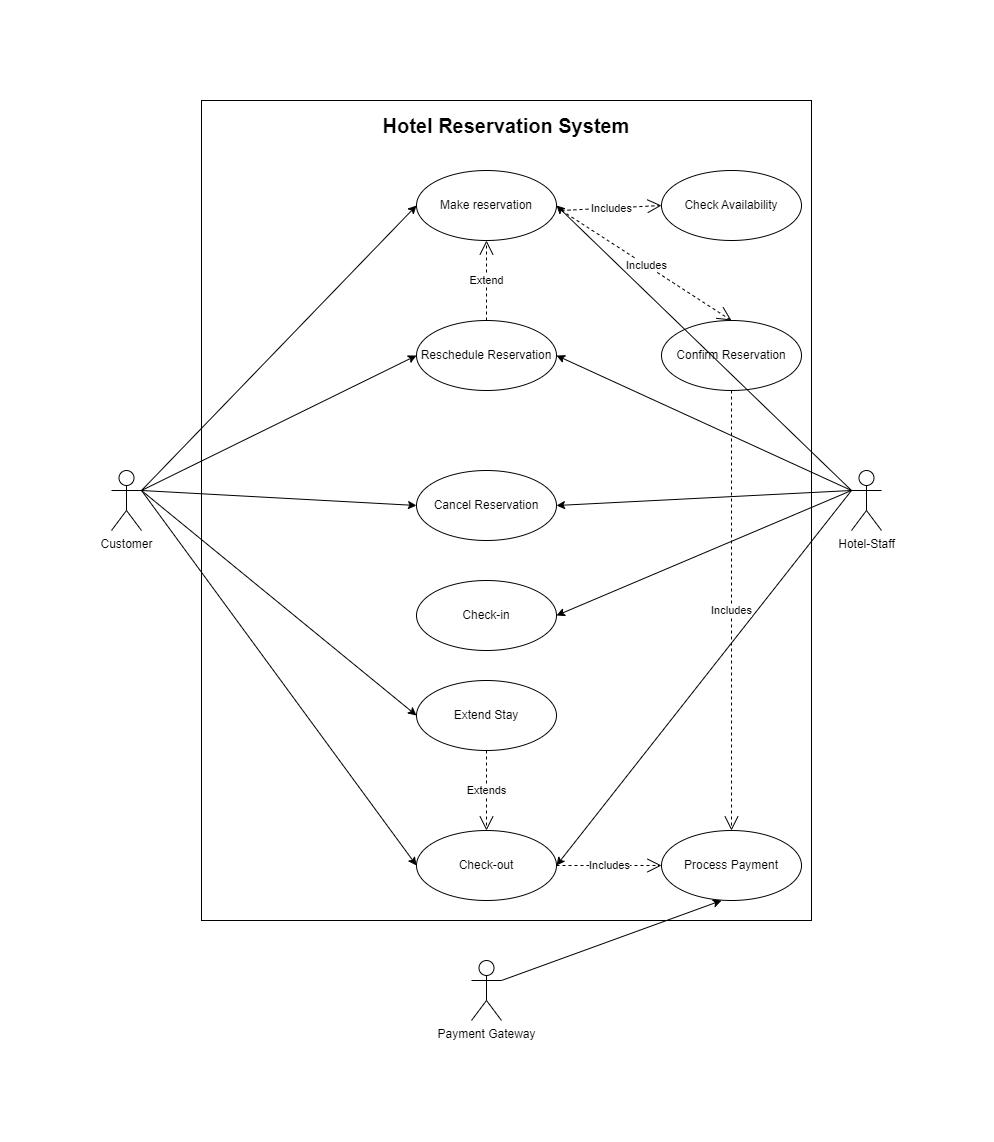

The diagram above was exported from draw.io. Its source (the exported page's mxGraphModel, read from the mxfile embedded in the PNG):
<mxGraphModel dx="2284" dy="780" grid="1" gridSize="10" guides="1" tooltips="1" connect="1" arrows="1" fold="1" page="1" pageScale="1" pageWidth="850" pageHeight="1100" math="0" shadow="0">
  <root>
    <mxCell id="0" />
    <mxCell id="1" parent="0" />
    <mxCell id="jY8fGAEPLQqWQ6vyrMYp-3" value="Customer" style="shape=umlActor;verticalLabelPosition=bottom;verticalAlign=top;html=1;" vertex="1" parent="1">
      <mxGeometry x="-10" y="440" width="30" height="60" as="geometry" />
    </mxCell>
    <mxCell id="jY8fGAEPLQqWQ6vyrMYp-4" value="" style="html=1;whiteSpace=wrap;" vertex="1" parent="1">
      <mxGeometry x="80" y="70" width="610" height="820" as="geometry" />
    </mxCell>
    <mxCell id="jY8fGAEPLQqWQ6vyrMYp-5" value="&lt;b&gt;&lt;font style=&quot;font-size: 20px;&quot;&gt;Hotel Reservation System&lt;/font&gt;&lt;/b&gt;" style="text;html=1;align=center;verticalAlign=middle;whiteSpace=wrap;rounded=0;" vertex="1" parent="1">
      <mxGeometry x="221.25" y="80" width="327.5" height="30" as="geometry" />
    </mxCell>
    <mxCell id="jY8fGAEPLQqWQ6vyrMYp-6" value="Hotel-Staff" style="shape=umlActor;verticalLabelPosition=bottom;verticalAlign=top;html=1;outlineConnect=0;" vertex="1" parent="1">
      <mxGeometry x="730" y="440" width="30" height="60" as="geometry" />
    </mxCell>
    <mxCell id="jY8fGAEPLQqWQ6vyrMYp-7" value="Make reservation" style="ellipse;whiteSpace=wrap;html=1;" vertex="1" parent="1">
      <mxGeometry x="295" y="140" width="140" height="70" as="geometry" />
    </mxCell>
    <mxCell id="jY8fGAEPLQqWQ6vyrMYp-8" value="Check Availability" style="ellipse;whiteSpace=wrap;html=1;" vertex="1" parent="1">
      <mxGeometry x="540" y="140" width="140" height="70" as="geometry" />
    </mxCell>
    <mxCell id="jY8fGAEPLQqWQ6vyrMYp-9" value="Confirm Reservation" style="ellipse;whiteSpace=wrap;html=1;" vertex="1" parent="1">
      <mxGeometry x="540" y="290" width="140" height="70" as="geometry" />
    </mxCell>
    <mxCell id="jY8fGAEPLQqWQ6vyrMYp-10" value="Cancel Reservation" style="ellipse;whiteSpace=wrap;html=1;" vertex="1" parent="1">
      <mxGeometry x="295" y="440" width="140" height="70" as="geometry" />
    </mxCell>
    <mxCell id="jY8fGAEPLQqWQ6vyrMYp-11" value="Reschedule Reservation" style="ellipse;whiteSpace=wrap;html=1;" vertex="1" parent="1">
      <mxGeometry x="295" y="290" width="140" height="70" as="geometry" />
    </mxCell>
    <mxCell id="jY8fGAEPLQqWQ6vyrMYp-12" value="Check-in" style="ellipse;whiteSpace=wrap;html=1;" vertex="1" parent="1">
      <mxGeometry x="295" y="550" width="140" height="70" as="geometry" />
    </mxCell>
    <mxCell id="jY8fGAEPLQqWQ6vyrMYp-13" value="Check-out" style="ellipse;whiteSpace=wrap;html=1;" vertex="1" parent="1">
      <mxGeometry x="295" y="800" width="140" height="70" as="geometry" />
    </mxCell>
    <mxCell id="jY8fGAEPLQqWQ6vyrMYp-15" value="" style="endArrow=classic;html=1;rounded=0;entryX=0;entryY=0.5;entryDx=0;entryDy=0;exitX=1;exitY=0.3333333333333333;exitDx=0;exitDy=0;exitPerimeter=0;" edge="1" parent="1" source="jY8fGAEPLQqWQ6vyrMYp-3" target="jY8fGAEPLQqWQ6vyrMYp-7">
      <mxGeometry width="50" height="50" relative="1" as="geometry">
        <mxPoint x="100" y="200" as="sourcePoint" />
        <mxPoint x="150" y="150" as="targetPoint" />
      </mxGeometry>
    </mxCell>
    <mxCell id="jY8fGAEPLQqWQ6vyrMYp-16" value="Payment Gateway" style="shape=umlActor;verticalLabelPosition=bottom;verticalAlign=top;html=1;" vertex="1" parent="1">
      <mxGeometry x="350" y="930" width="30" height="60" as="geometry" />
    </mxCell>
    <mxCell id="jY8fGAEPLQqWQ6vyrMYp-17" value="" style="endArrow=classic;html=1;rounded=0;entryX=1;entryY=0.5;entryDx=0;entryDy=0;exitX=0;exitY=0.3333333333333333;exitDx=0;exitDy=0;exitPerimeter=0;" edge="1" parent="1" source="jY8fGAEPLQqWQ6vyrMYp-6" target="jY8fGAEPLQqWQ6vyrMYp-7">
      <mxGeometry width="50" height="50" relative="1" as="geometry">
        <mxPoint x="700" y="460" as="sourcePoint" />
        <mxPoint x="670" y="350" as="targetPoint" />
      </mxGeometry>
    </mxCell>
    <mxCell id="jY8fGAEPLQqWQ6vyrMYp-18" value="" style="endArrow=classic;html=1;rounded=0;entryX=0;entryY=0.5;entryDx=0;entryDy=0;exitX=1;exitY=0.3333333333333333;exitDx=0;exitDy=0;exitPerimeter=0;" edge="1" parent="1" source="jY8fGAEPLQqWQ6vyrMYp-3" target="jY8fGAEPLQqWQ6vyrMYp-10">
      <mxGeometry width="50" height="50" relative="1" as="geometry">
        <mxPoint x="70" y="460" as="sourcePoint" />
        <mxPoint x="190" y="390" as="targetPoint" />
      </mxGeometry>
    </mxCell>
    <mxCell id="jY8fGAEPLQqWQ6vyrMYp-19" value="" style="endArrow=classic;html=1;rounded=0;entryX=1;entryY=0.5;entryDx=0;entryDy=0;exitX=0;exitY=0.3333333333333333;exitDx=0;exitDy=0;exitPerimeter=0;" edge="1" parent="1" source="jY8fGAEPLQqWQ6vyrMYp-6" target="jY8fGAEPLQqWQ6vyrMYp-10">
      <mxGeometry width="50" height="50" relative="1" as="geometry">
        <mxPoint x="700" y="460" as="sourcePoint" />
        <mxPoint x="560" y="230" as="targetPoint" />
      </mxGeometry>
    </mxCell>
    <mxCell id="jY8fGAEPLQqWQ6vyrMYp-20" value="" style="endArrow=classic;html=1;rounded=0;exitX=1;exitY=0.3333333333333333;exitDx=0;exitDy=0;exitPerimeter=0;entryX=0;entryY=0.5;entryDx=0;entryDy=0;" edge="1" parent="1" source="jY8fGAEPLQqWQ6vyrMYp-3" target="jY8fGAEPLQqWQ6vyrMYp-11">
      <mxGeometry width="50" height="50" relative="1" as="geometry">
        <mxPoint x="510" y="380" as="sourcePoint" />
        <mxPoint x="560" y="330" as="targetPoint" />
      </mxGeometry>
    </mxCell>
    <mxCell id="jY8fGAEPLQqWQ6vyrMYp-21" value="" style="endArrow=classic;html=1;rounded=0;exitX=0;exitY=0.3333333333333333;exitDx=0;exitDy=0;exitPerimeter=0;entryX=1;entryY=0.5;entryDx=0;entryDy=0;" edge="1" parent="1" source="jY8fGAEPLQqWQ6vyrMYp-6" target="jY8fGAEPLQqWQ6vyrMYp-11">
      <mxGeometry width="50" height="50" relative="1" as="geometry">
        <mxPoint x="510" y="380" as="sourcePoint" />
        <mxPoint x="560" y="330" as="targetPoint" />
      </mxGeometry>
    </mxCell>
    <mxCell id="jY8fGAEPLQqWQ6vyrMYp-22" value="" style="endArrow=classic;html=1;rounded=0;exitX=1;exitY=0.3333333333333333;exitDx=0;exitDy=0;exitPerimeter=0;entryX=0;entryY=0.5;entryDx=0;entryDy=0;" edge="1" parent="1" source="jY8fGAEPLQqWQ6vyrMYp-3" target="jY8fGAEPLQqWQ6vyrMYp-13">
      <mxGeometry width="50" height="50" relative="1" as="geometry">
        <mxPoint x="510" y="580" as="sourcePoint" />
        <mxPoint x="560" y="530" as="targetPoint" />
      </mxGeometry>
    </mxCell>
    <mxCell id="jY8fGAEPLQqWQ6vyrMYp-23" value="" style="endArrow=classic;html=1;rounded=0;exitX=0;exitY=0.3333333333333333;exitDx=0;exitDy=0;exitPerimeter=0;entryX=1;entryY=0.5;entryDx=0;entryDy=0;" edge="1" parent="1" source="jY8fGAEPLQqWQ6vyrMYp-6" target="jY8fGAEPLQqWQ6vyrMYp-13">
      <mxGeometry width="50" height="50" relative="1" as="geometry">
        <mxPoint x="510" y="580" as="sourcePoint" />
        <mxPoint x="560" y="530" as="targetPoint" />
      </mxGeometry>
    </mxCell>
    <mxCell id="jY8fGAEPLQqWQ6vyrMYp-25" value="Includes" style="endArrow=open;endSize=12;dashed=1;html=1;rounded=0;entryX=0;entryY=0.5;entryDx=0;entryDy=0;" edge="1" parent="1" target="jY8fGAEPLQqWQ6vyrMYp-8">
      <mxGeometry width="160" relative="1" as="geometry">
        <mxPoint x="440" y="180" as="sourcePoint" />
        <mxPoint x="610" y="560" as="targetPoint" />
      </mxGeometry>
    </mxCell>
    <mxCell id="jY8fGAEPLQqWQ6vyrMYp-26" value="Process Payment" style="ellipse;whiteSpace=wrap;html=1;" vertex="1" parent="1">
      <mxGeometry x="540" y="800" width="140" height="70" as="geometry" />
    </mxCell>
    <mxCell id="jY8fGAEPLQqWQ6vyrMYp-27" value="Includes" style="endArrow=open;endSize=12;dashed=1;html=1;rounded=0;exitX=1;exitY=0.5;exitDx=0;exitDy=0;entryX=0;entryY=0.5;entryDx=0;entryDy=0;" edge="1" parent="1" source="jY8fGAEPLQqWQ6vyrMYp-13" target="jY8fGAEPLQqWQ6vyrMYp-26">
      <mxGeometry width="160" relative="1" as="geometry">
        <mxPoint x="450" y="460" as="sourcePoint" />
        <mxPoint x="610" y="460" as="targetPoint" />
      </mxGeometry>
    </mxCell>
    <mxCell id="jY8fGAEPLQqWQ6vyrMYp-28" value="" style="endArrow=classic;html=1;rounded=0;exitX=1;exitY=0.3333333333333333;exitDx=0;exitDy=0;exitPerimeter=0;entryX=0.429;entryY=1;entryDx=0;entryDy=0;entryPerimeter=0;" edge="1" parent="1" source="jY8fGAEPLQqWQ6vyrMYp-16" target="jY8fGAEPLQqWQ6vyrMYp-26">
      <mxGeometry width="50" height="50" relative="1" as="geometry">
        <mxPoint x="510" y="680" as="sourcePoint" />
        <mxPoint x="560" y="630" as="targetPoint" />
      </mxGeometry>
    </mxCell>
    <mxCell id="jY8fGAEPLQqWQ6vyrMYp-29" value="" style="endArrow=classic;html=1;rounded=0;exitX=0;exitY=0.3333333333333333;exitDx=0;exitDy=0;exitPerimeter=0;entryX=1;entryY=0.5;entryDx=0;entryDy=0;" edge="1" parent="1" source="jY8fGAEPLQqWQ6vyrMYp-6" target="jY8fGAEPLQqWQ6vyrMYp-12">
      <mxGeometry width="50" height="50" relative="1" as="geometry">
        <mxPoint x="510" y="680" as="sourcePoint" />
        <mxPoint x="560" y="630" as="targetPoint" />
      </mxGeometry>
    </mxCell>
    <mxCell id="jY8fGAEPLQqWQ6vyrMYp-30" value="Includes" style="endArrow=open;endSize=12;dashed=1;html=1;rounded=0;exitX=0.5;exitY=1;exitDx=0;exitDy=0;entryX=0.5;entryY=0;entryDx=0;entryDy=0;" edge="1" parent="1" source="jY8fGAEPLQqWQ6vyrMYp-9" target="jY8fGAEPLQqWQ6vyrMYp-26">
      <mxGeometry width="160" relative="1" as="geometry">
        <mxPoint x="450" y="760" as="sourcePoint" />
        <mxPoint x="610" y="760" as="targetPoint" />
      </mxGeometry>
    </mxCell>
    <mxCell id="jY8fGAEPLQqWQ6vyrMYp-31" value="Extend" style="endArrow=open;endSize=12;dashed=1;html=1;rounded=0;exitX=0.5;exitY=0;exitDx=0;exitDy=0;entryX=0.5;entryY=1;entryDx=0;entryDy=0;" edge="1" parent="1" source="jY8fGAEPLQqWQ6vyrMYp-11" target="jY8fGAEPLQqWQ6vyrMYp-7">
      <mxGeometry width="160" relative="1" as="geometry">
        <mxPoint x="450" y="560" as="sourcePoint" />
        <mxPoint x="610" y="560" as="targetPoint" />
        <mxPoint as="offset" />
      </mxGeometry>
    </mxCell>
    <mxCell id="jY8fGAEPLQqWQ6vyrMYp-32" value="Extend Stay" style="ellipse;whiteSpace=wrap;html=1;" vertex="1" parent="1">
      <mxGeometry x="295" y="650" width="140" height="70" as="geometry" />
    </mxCell>
    <mxCell id="jY8fGAEPLQqWQ6vyrMYp-33" value="Extends" style="endArrow=open;endSize=12;dashed=1;html=1;rounded=0;exitX=0.5;exitY=1;exitDx=0;exitDy=0;entryX=0.5;entryY=0;entryDx=0;entryDy=0;" edge="1" parent="1" source="jY8fGAEPLQqWQ6vyrMYp-32" target="jY8fGAEPLQqWQ6vyrMYp-13">
      <mxGeometry width="160" relative="1" as="geometry">
        <mxPoint x="450" y="560" as="sourcePoint" />
        <mxPoint x="610" y="560" as="targetPoint" />
      </mxGeometry>
    </mxCell>
    <mxCell id="jY8fGAEPLQqWQ6vyrMYp-34" value="Includes" style="endArrow=open;endSize=12;dashed=1;html=1;rounded=0;entryX=0.5;entryY=0;entryDx=0;entryDy=0;" edge="1" parent="1" target="jY8fGAEPLQqWQ6vyrMYp-9">
      <mxGeometry width="160" relative="1" as="geometry">
        <mxPoint x="440" y="180" as="sourcePoint" />
        <mxPoint x="560" y="185" as="targetPoint" />
      </mxGeometry>
    </mxCell>
    <mxCell id="jY8fGAEPLQqWQ6vyrMYp-35" value="" style="endArrow=classic;html=1;rounded=0;exitX=1;exitY=0.3333333333333333;exitDx=0;exitDy=0;exitPerimeter=0;entryX=0;entryY=0.5;entryDx=0;entryDy=0;" edge="1" parent="1" source="jY8fGAEPLQqWQ6vyrMYp-3" target="jY8fGAEPLQqWQ6vyrMYp-32">
      <mxGeometry width="50" height="50" relative="1" as="geometry">
        <mxPoint x="510" y="580" as="sourcePoint" />
        <mxPoint x="560" y="530" as="targetPoint" />
      </mxGeometry>
    </mxCell>
  </root>
</mxGraphModel>